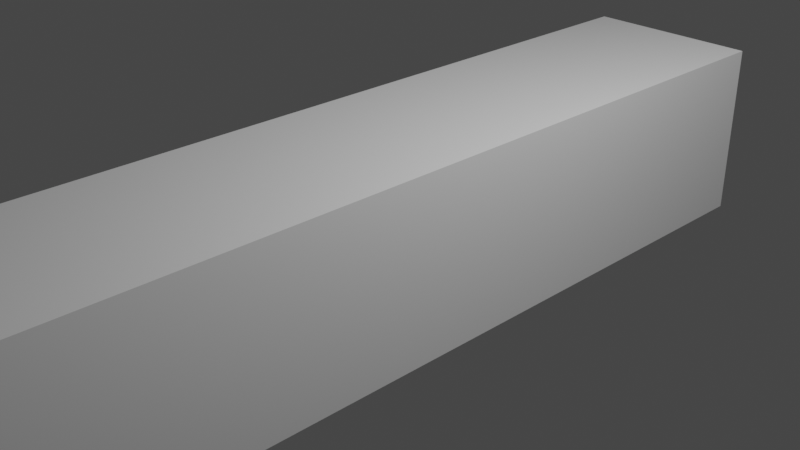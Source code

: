 # Source: gun.blend  (saved by Blender 2.93.20; exported with 4.5.12 LTS)
import bpy
from mathutils import Matrix  # noqa: F401  (used for matrix-valued properties, if any)

bpy.ops.wm.read_factory_settings(use_empty=True)
scene = bpy.context.scene
scene.name = 'Scene'

# ---- collections
col_collection = bpy.data.collections.new('Collection'); scene.collection.children.link(col_collection)

# ---- world
world_world = bpy.data.worlds.new('World'); scene.world = world_world
world_world.use_nodes = True; world_world.node_tree.nodes.clear()
_N = world_world.node_tree.nodes; _L = world_world.node_tree.links
n0 = _N.new('ShaderNodeOutputWorld'); n0.name = 'World Output'; n0.location = (300, 300)
n1 = _N.new('ShaderNodeBackground'); n1.name = 'Background'; n1.location = (10, 300)
n1.inputs[0].default_value = (0.05088, 0.05088, 0.05088, 1.0)
_L.new(n1.outputs[0], n0.inputs[0])
n0.is_active_output = True
world_world.color = (0.05088, 0.05088, 0.05088)
world_world.use_sun_shadow = False
world_world.sun_shadow_jitter_overblur = 0.0

# ---- cameras
cam_camera = bpy.data.cameras.new('Camera')
cam_camera.clip_end = 100.0
cam_camera.ortho_scale = 7.314

# ---- lights
light_light = bpy.data.lights.new('Light', 'POINT')
light_light.transmission_factor = 0.0
light_light.energy = 1000.0
light_light.shadow_soft_size = 0.1
light_light.shadow_maximum_resolution = 0.006
light_light.use_absolute_resolution = True

# ---- meshes
me_cylinder = bpy.data.meshes.new('Cylinder')
me_cylinder.from_pydata([(0.0, -1.0, 5.107), (0.0, 1.0, -4.557), (0.0, -1.0, -4.557), (0.0, 1.0, 5.107), (1.0, 1.0, -4.557), (1.0, -1.0, -4.557), (1.0, 1.0, 5.107), (1.0, -1.0, 5.107)], [], [(2, 5, 7, 0), (7, 6, 3, 0), (4, 1, 3, 6), (5, 4, 6, 7), (2, 1, 4, 5)])
_uv = me_cylinder.uv_layers.new(name='UVMap')
_uv.uv.foreach_set('vector', [0.5, 0.0, 0.625, 0.0, 0.625, 0.25, 0.5, 0.25, 0.375, 0.25, 0.625, 0.25, 0.625, 0.375, 0.375, 0.375, 0.375, 0.75, 0.5, 0.75, 0.5, 1.0, 0.375, 1.0, 0.375, 0.5, 0.625, 0.5, 0.625, 0.75, 0.375, 0.75, 0.125, 0.625, 0.375, 0.625, 0.375, 0.75, 0.125, 0.75])
me_cylinder.use_remesh_fix_poles = True
me_cylinder.use_remesh_preserve_attributes = False
me_cylinder.update()

# ---- objects
ob_light = bpy.data.objects.new('Light', light_light)
ob_camera = bpy.data.objects.new('Camera', cam_camera)
ob_cylinder = bpy.data.objects.new('Cylinder', me_cylinder)

# ---- transforms, parenting, visibility, modifiers, constraints
ob_light.location = (4.076, 1.005, 5.904)
ob_light.rotation_euler = (0.6503, 0.05522, 1.866)
ob_light.lock_rotations_4d = False
ob_light.empty_display_type = 'ARROWS'
ob_light.color = (0.0, 0.0, 0.0, 0.0)
ob_light.lineart.crease_threshold = 0.0
ob_camera.location = (7.359, -6.926, 4.958)
ob_camera.rotation_euler = (1.109, 0.0, 0.8149)
ob_camera.lock_rotations_4d = False
ob_camera.empty_display_type = 'ARROWS'
ob_camera.color = (0.0, 0.0, 0.0, 0.0)
ob_camera.display_type = 'WIRE'
ob_camera.lineart.crease_threshold = 0.0
ob_cylinder.location = (0.0, 0.0, 0.0)
ob_cylinder.rotation_euler = (1.571, -0.0, 0.0)
_m = ob_cylinder.modifiers.new('Mirror', 'MIRROR')

# ---- collection membership
col_collection.objects.link(ob_light)
col_collection.objects.link(ob_camera)
col_collection.objects.link(ob_cylinder)

# ---- scene / render settings (as saved in the file)
scene.camera = ob_camera
scene.frame_start = 1; scene.frame_end = 250; scene.frame_set(38)
scene.render.engine = 'BLENDER_EEVEE_NEXT'
scene.cycles.use_denoising = False
scene.cycles.samples = 128
scene.cycles.sampling_pattern = 'TABULATED_SOBOL'
scene.cycles.use_adaptive_sampling = False
scene.cycles.use_light_tree = False
scene.view_settings.view_transform = 'Filmic'
bpy.context.view_layer.update()
